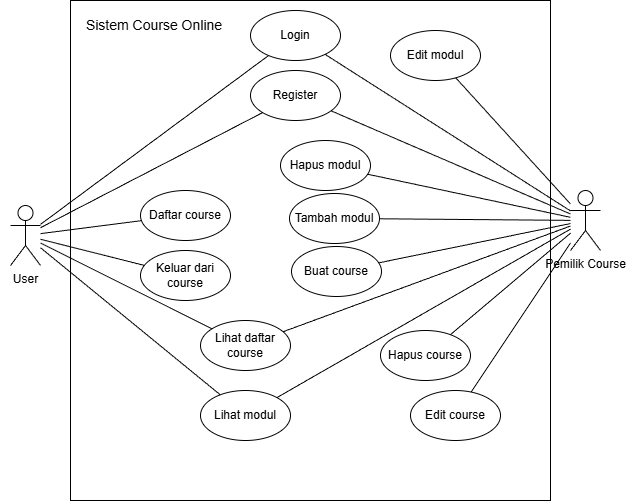

The diagram above was exported from draw.io. Its source (the exported page's mxGraphModel, read from the mxfile embedded in the PNG):
<mxGraphModel dx="2528" dy="1329" grid="1" gridSize="10" guides="1" tooltips="1" connect="1" arrows="1" fold="1" page="1" pageScale="1" pageWidth="850" pageHeight="1100" math="0" shadow="0">
  <root>
    <mxCell id="0" />
    <mxCell id="1" parent="0" />
    <mxCell id="oGlbRQ28sw8yXZdH5Ypr-1" connectable="0" parent="1" style="group" value="" vertex="1">
      <mxGeometry height="500" width="550" x="210" y="70" as="geometry" />
    </mxCell>
    <mxCell id="3W14DIthPWibVlGbmL4f-7" parent="oGlbRQ28sw8yXZdH5Ypr-1" style="rounded=0;whiteSpace=wrap;html=1;" value="" vertex="1">
      <mxGeometry height="500" width="480" x="70" as="geometry" />
    </mxCell>
    <mxCell id="3W14DIthPWibVlGbmL4f-8" parent="oGlbRQ28sw8yXZdH5Ypr-1" style="text;html=1;whiteSpace=wrap;strokeColor=none;fillColor=none;align=center;verticalAlign=middle;rounded=0;fontSize=14;" value="Sistem Course Online" vertex="1">
      <mxGeometry height="30" width="152.03" x="77.97" y="10" as="geometry" />
    </mxCell>
    <mxCell id="l_MuYt9aD2x8ao0K5uza-5" parent="oGlbRQ28sw8yXZdH5Ypr-1" style="ellipse;whiteSpace=wrap;html=1;" value="Lihat daftar course" vertex="1">
      <mxGeometry height="50" width="90" x="200" y="320" as="geometry" />
    </mxCell>
    <mxCell id="3W14DIthPWibVlGbmL4f-9" parent="oGlbRQ28sw8yXZdH5Ypr-1" style="ellipse;whiteSpace=wrap;html=1;" value="Keluar dari course" vertex="1">
      <mxGeometry height="50" width="90" x="140" y="250" as="geometry" />
    </mxCell>
    <mxCell id="3W14DIthPWibVlGbmL4f-13" parent="oGlbRQ28sw8yXZdH5Ypr-1" style="ellipse;whiteSpace=wrap;html=1;" value="Edit modul" vertex="1">
      <mxGeometry height="50" width="90" x="390" y="30" as="geometry" />
    </mxCell>
    <mxCell id="3W14DIthPWibVlGbmL4f-15" parent="oGlbRQ28sw8yXZdH5Ypr-1" style="ellipse;whiteSpace=wrap;html=1;" value="Hapus modul" vertex="1">
      <mxGeometry height="50" width="90" x="280" y="140" as="geometry" />
    </mxCell>
    <mxCell id="l_MuYt9aD2x8ao0K5uza-3" parent="oGlbRQ28sw8yXZdH5Ypr-1" style="ellipse;whiteSpace=wrap;html=1;" value="Login" vertex="1">
      <mxGeometry height="50" width="90" x="250" y="10" as="geometry" />
    </mxCell>
    <mxCell id="3W14DIthPWibVlGbmL4f-1" parent="oGlbRQ28sw8yXZdH5Ypr-1" style="ellipse;whiteSpace=wrap;html=1;" value="Register" vertex="1">
      <mxGeometry height="50" width="90" x="250" y="70" as="geometry" />
    </mxCell>
    <mxCell id="3W14DIthPWibVlGbmL4f-20" parent="oGlbRQ28sw8yXZdH5Ypr-1" style="ellipse;whiteSpace=wrap;html=1;" value="Lihat modul" vertex="1">
      <mxGeometry height="50" width="90" x="200" y="390" as="geometry" />
    </mxCell>
    <mxCell id="3W14DIthPWibVlGbmL4f-4" parent="oGlbRQ28sw8yXZdH5Ypr-1" style="ellipse;whiteSpace=wrap;html=1;" value="Hapus c&lt;span style=&quot;background-color: transparent; color: light-dark(rgb(0, 0, 0), rgb(255, 255, 255));&quot;&gt;ourse&lt;/span&gt;" vertex="1">
      <mxGeometry height="50" width="90" x="380" y="330" as="geometry" />
    </mxCell>
    <mxCell id="3W14DIthPWibVlGbmL4f-17" parent="oGlbRQ28sw8yXZdH5Ypr-1" style="ellipse;whiteSpace=wrap;html=1;" value="Edit c&lt;span style=&quot;background-color: transparent; color: light-dark(rgb(0, 0, 0), rgb(255, 255, 255));&quot;&gt;ourse&lt;/span&gt;" vertex="1">
      <mxGeometry height="50" width="90" x="410" y="390" as="geometry" />
    </mxCell>
    <mxCell id="l_MuYt9aD2x8ao0K5uza-6" parent="oGlbRQ28sw8yXZdH5Ypr-1" style="ellipse;whiteSpace=wrap;html=1;" value="Daftar course" vertex="1">
      <mxGeometry height="50" width="90" x="140" y="190" as="geometry" />
    </mxCell>
    <mxCell id="l_MuYt9aD2x8ao0K5uza-1" parent="oGlbRQ28sw8yXZdH5Ypr-1" style="shape=umlActor;verticalLabelPosition=bottom;verticalAlign=top;html=1;outlineConnect=0;" value="User" vertex="1">
      <mxGeometry height="60" width="30" x="10" y="205" as="geometry" />
    </mxCell>
    <mxCell id="l_MuYt9aD2x8ao0K5uza-8" edge="1" parent="oGlbRQ28sw8yXZdH5Ypr-1" source="l_MuYt9aD2x8ao0K5uza-1" style="endArrow=none;html=1;rounded=0;" target="l_MuYt9aD2x8ao0K5uza-3" value="">
      <mxGeometry height="50" relative="1" width="50" as="geometry">
        <mxPoint x="-50" y="290" as="sourcePoint" />
        <mxPoint y="240" as="targetPoint" />
      </mxGeometry>
    </mxCell>
    <mxCell id="l_MuYt9aD2x8ao0K5uza-11" edge="1" parent="oGlbRQ28sw8yXZdH5Ypr-1" source="l_MuYt9aD2x8ao0K5uza-5" style="endArrow=none;html=1;rounded=0;" target="l_MuYt9aD2x8ao0K5uza-1" value="">
      <mxGeometry height="50" relative="1" width="50" as="geometry">
        <mxPoint x="300" y="248" as="sourcePoint" />
        <mxPoint x="138" y="222" as="targetPoint" />
      </mxGeometry>
    </mxCell>
    <mxCell id="l_MuYt9aD2x8ao0K5uza-12" edge="1" parent="oGlbRQ28sw8yXZdH5Ypr-1" source="l_MuYt9aD2x8ao0K5uza-6" style="endArrow=none;html=1;rounded=0;" target="l_MuYt9aD2x8ao0K5uza-1" value="">
      <mxGeometry height="50" relative="1" width="50" as="geometry">
        <mxPoint x="54" y="274" as="sourcePoint" />
        <mxPoint x="-60" y="244" as="targetPoint" />
      </mxGeometry>
    </mxCell>
    <mxCell id="l_MuYt9aD2x8ao0K5uza-13" edge="1" parent="oGlbRQ28sw8yXZdH5Ypr-1" source="3W14DIthPWibVlGbmL4f-20" style="endArrow=none;html=1;rounded=0;" target="l_MuYt9aD2x8ao0K5uza-1" value="">
      <mxGeometry height="50" relative="1" width="50" as="geometry">
        <mxPoint x="90.86418078376232" y="353.90013288643354" as="sourcePoint" />
        <mxPoint x="-60" y="250" as="targetPoint" />
      </mxGeometry>
    </mxCell>
    <mxCell id="3W14DIthPWibVlGbmL4f-2" edge="1" parent="oGlbRQ28sw8yXZdH5Ypr-1" source="l_MuYt9aD2x8ao0K5uza-1" style="endArrow=none;html=1;rounded=0;" target="3W14DIthPWibVlGbmL4f-1" value="">
      <mxGeometry height="50" relative="1" width="50" as="geometry">
        <mxPoint x="-60" y="226" as="sourcePoint" />
        <mxPoint x="72" y="106" as="targetPoint" />
      </mxGeometry>
    </mxCell>
    <mxCell id="3W14DIthPWibVlGbmL4f-10" edge="1" parent="oGlbRQ28sw8yXZdH5Ypr-1" source="3W14DIthPWibVlGbmL4f-9" style="endArrow=none;html=1;rounded=0;" target="l_MuYt9aD2x8ao0K5uza-1" value="">
      <mxGeometry height="50" relative="1" width="50" as="geometry">
        <mxPoint x="31" y="229" as="sourcePoint" />
        <mxPoint x="-60" y="238" as="targetPoint" />
      </mxGeometry>
    </mxCell>
    <mxCell id="3W14DIthPWibVlGbmL4f-11" parent="oGlbRQ28sw8yXZdH5Ypr-1" style="ellipse;whiteSpace=wrap;html=1;" value="Tambah modul" vertex="1">
      <mxGeometry height="50" width="90" x="289" y="193" as="geometry" />
    </mxCell>
    <mxCell id="l_MuYt9aD2x8ao0K5uza-4" parent="oGlbRQ28sw8yXZdH5Ypr-1" style="ellipse;whiteSpace=wrap;html=1;" value="Buat c&lt;span style=&quot;background-color: transparent; color: light-dark(rgb(0, 0, 0), rgb(255, 255, 255));&quot;&gt;ourse&lt;/span&gt;" vertex="1">
      <mxGeometry height="50" width="90" x="291" y="246" as="geometry" />
    </mxCell>
    <mxCell id="l_MuYt9aD2x8ao0K5uza-2" parent="1" style="shape=umlActor;verticalLabelPosition=bottom;verticalAlign=top;html=1;outlineConnect=0;" value="Pemilik Course" vertex="1">
      <mxGeometry height="60" width="30" x="780" y="260" as="geometry" />
    </mxCell>
    <mxCell id="l_MuYt9aD2x8ao0K5uza-9" edge="1" parent="1" source="l_MuYt9aD2x8ao0K5uza-2" style="endArrow=none;html=1;rounded=0;" target="l_MuYt9aD2x8ao0K5uza-3" value="">
      <mxGeometry height="50" relative="1" width="50" as="geometry">
        <mxPoint x="150" y="302" as="sourcePoint" />
        <mxPoint x="273" y="233" as="targetPoint" />
      </mxGeometry>
    </mxCell>
    <mxCell id="l_MuYt9aD2x8ao0K5uza-10" edge="1" parent="1" source="l_MuYt9aD2x8ao0K5uza-2" style="endArrow=none;html=1;rounded=0;" target="l_MuYt9aD2x8ao0K5uza-5" value="">
      <mxGeometry height="50" relative="1" width="50" as="geometry">
        <mxPoint x="510" y="313" as="sourcePoint" />
        <mxPoint x="339" y="231" as="targetPoint" />
      </mxGeometry>
    </mxCell>
    <mxCell id="3W14DIthPWibVlGbmL4f-5" edge="1" parent="1" source="l_MuYt9aD2x8ao0K5uza-2" style="endArrow=none;html=1;rounded=0;" target="3W14DIthPWibVlGbmL4f-4" value="">
      <mxGeometry height="50" relative="1" width="50" as="geometry">
        <mxPoint x="510" y="328" as="sourcePoint" />
        <mxPoint x="338" y="418" as="targetPoint" />
      </mxGeometry>
    </mxCell>
    <mxCell id="3W14DIthPWibVlGbmL4f-6" edge="1" parent="1" source="l_MuYt9aD2x8ao0K5uza-2" style="endArrow=none;html=1;rounded=0;" target="l_MuYt9aD2x8ao0K5uza-4" value="">
      <mxGeometry height="50" relative="1" width="50" as="geometry">
        <mxPoint x="510" y="322" as="sourcePoint" />
        <mxPoint x="348" y="348" as="targetPoint" />
      </mxGeometry>
    </mxCell>
    <mxCell id="3W14DIthPWibVlGbmL4f-12" edge="1" parent="1" source="l_MuYt9aD2x8ao0K5uza-2" style="endArrow=none;html=1;rounded=0;" target="3W14DIthPWibVlGbmL4f-11" value="">
      <mxGeometry height="50" relative="1" width="50" as="geometry">
        <mxPoint x="560" y="318" as="sourcePoint" />
        <mxPoint x="468" y="302" as="targetPoint" />
      </mxGeometry>
    </mxCell>
    <mxCell id="3W14DIthPWibVlGbmL4f-14" edge="1" parent="1" source="l_MuYt9aD2x8ao0K5uza-2" style="endArrow=none;html=1;rounded=0;" target="3W14DIthPWibVlGbmL4f-13" value="">
      <mxGeometry height="50" relative="1" width="50" as="geometry">
        <mxPoint x="575" y="320" as="sourcePoint" />
        <mxPoint x="498" y="179" as="targetPoint" />
      </mxGeometry>
    </mxCell>
    <mxCell id="3W14DIthPWibVlGbmL4f-16" edge="1" parent="1" source="l_MuYt9aD2x8ao0K5uza-2" style="endArrow=none;html=1;rounded=0;" target="3W14DIthPWibVlGbmL4f-15" value="">
      <mxGeometry height="50" relative="1" width="50" as="geometry">
        <mxPoint x="560" y="306" as="sourcePoint" />
        <mxPoint x="477" y="227" as="targetPoint" />
      </mxGeometry>
    </mxCell>
    <mxCell id="3W14DIthPWibVlGbmL4f-18" edge="1" parent="1" source="l_MuYt9aD2x8ao0K5uza-2" style="endArrow=none;html=1;rounded=0;" target="3W14DIthPWibVlGbmL4f-17" value="">
      <mxGeometry height="50" relative="1" width="50" as="geometry">
        <mxPoint x="660" y="311" as="sourcePoint" />
        <mxPoint x="470" y="322" as="targetPoint" />
      </mxGeometry>
    </mxCell>
    <mxCell id="3W14DIthPWibVlGbmL4f-21" edge="1" parent="1" source="l_MuYt9aD2x8ao0K5uza-2" style="endArrow=none;html=1;rounded=0;" target="3W14DIthPWibVlGbmL4f-20" value="">
      <mxGeometry height="50" relative="1" width="50" as="geometry">
        <mxPoint x="810" y="293" as="sourcePoint" />
        <mxPoint x="695" y="167" as="targetPoint" />
      </mxGeometry>
    </mxCell>
    <mxCell id="K4fkI98Hzt8t_cUO4F7s-1" edge="1" parent="1" source="l_MuYt9aD2x8ao0K5uza-2" style="endArrow=none;html=1;rounded=0;" target="3W14DIthPWibVlGbmL4f-1" value="">
      <mxGeometry height="50" relative="1" width="50" as="geometry">
        <mxPoint x="260" y="307" as="sourcePoint" />
        <mxPoint x="482" y="192" as="targetPoint" />
      </mxGeometry>
    </mxCell>
  </root>
</mxGraphModel>